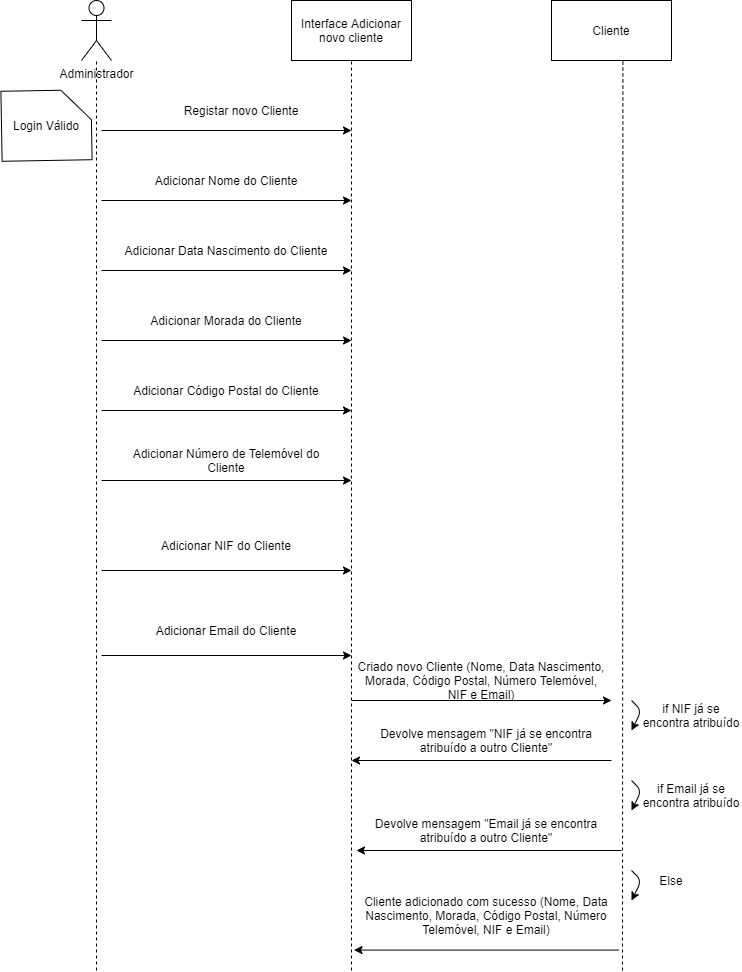

The diagram above was exported from draw.io. Its source (the exported page's mxGraphModel, read from the mxfile embedded in the PNG):
<mxGraphModel dx="1210" dy="647" grid="1" gridSize="10" guides="1" tooltips="1" connect="1" arrows="1" fold="1" page="1" pageScale="1" pageWidth="827" pageHeight="1169" math="0" shadow="0">
  <root>
    <mxCell id="0" />
    <mxCell id="1" parent="0" />
    <mxCell id="iufa1fvAGaXrgpvjRJWy-1" value="Administrador" style="shape=umlActor;verticalLabelPosition=bottom;verticalAlign=top;html=1;outlineConnect=0;" parent="1" vertex="1">
      <mxGeometry x="90" y="30" width="30" height="60" as="geometry" />
    </mxCell>
    <mxCell id="iufa1fvAGaXrgpvjRJWy-5" value="" style="endArrow=none;dashed=1;html=1;" parent="1" target="iufa1fvAGaXrgpvjRJWy-1" edge="1">
      <mxGeometry width="50" height="50" relative="1" as="geometry">
        <mxPoint x="105" y="1000" as="sourcePoint" />
        <mxPoint x="150" y="250" as="targetPoint" />
      </mxGeometry>
    </mxCell>
    <mxCell id="iufa1fvAGaXrgpvjRJWy-6" value="Interface Adicionar novo cliente" style="rounded=0;whiteSpace=wrap;html=1;" parent="1" vertex="1">
      <mxGeometry x="300" y="30" width="120" height="60" as="geometry" />
    </mxCell>
    <mxCell id="iufa1fvAGaXrgpvjRJWy-9" value="" style="endArrow=none;dashed=1;html=1;entryX=0.5;entryY=1;entryDx=0;entryDy=0;" parent="1" target="iufa1fvAGaXrgpvjRJWy-6" edge="1">
      <mxGeometry width="50" height="50" relative="1" as="geometry">
        <mxPoint x="360" y="1000" as="sourcePoint" />
        <mxPoint x="400" y="230" as="targetPoint" />
      </mxGeometry>
    </mxCell>
    <mxCell id="iufa1fvAGaXrgpvjRJWy-10" value="" style="endArrow=none;dashed=1;html=1;entryX=0.595;entryY=1.018;entryDx=0;entryDy=0;entryPerimeter=0;" parent="1" target="iufa1fvAGaXrgpvjRJWy-45" edge="1">
      <mxGeometry width="50" height="50" relative="1" as="geometry">
        <mxPoint x="631" y="1000" as="sourcePoint" />
        <mxPoint x="594.5" y="80" as="targetPoint" />
      </mxGeometry>
    </mxCell>
    <mxCell id="iufa1fvAGaXrgpvjRJWy-11" value="" style="endArrow=classic;html=1;" parent="1" edge="1">
      <mxGeometry width="50" height="50" relative="1" as="geometry">
        <mxPoint x="110" y="160" as="sourcePoint" />
        <mxPoint x="360" y="160" as="targetPoint" />
      </mxGeometry>
    </mxCell>
    <mxCell id="iufa1fvAGaXrgpvjRJWy-12" value="Registar novo Cliente" style="text;html=1;strokeColor=none;fillColor=none;align=center;verticalAlign=middle;whiteSpace=wrap;rounded=0;" parent="1" vertex="1">
      <mxGeometry x="160" y="130" width="180" height="20" as="geometry" />
    </mxCell>
    <mxCell id="iufa1fvAGaXrgpvjRJWy-13" value="" style="endArrow=classic;html=1;" parent="1" edge="1">
      <mxGeometry width="50" height="50" relative="1" as="geometry">
        <mxPoint x="110" y="230" as="sourcePoint" />
        <mxPoint x="360" y="230" as="targetPoint" />
      </mxGeometry>
    </mxCell>
    <mxCell id="iufa1fvAGaXrgpvjRJWy-14" value="Adicionar Nome do Cliente" style="text;html=1;strokeColor=none;fillColor=none;align=center;verticalAlign=middle;whiteSpace=wrap;rounded=0;" parent="1" vertex="1">
      <mxGeometry x="130" y="200" width="210" height="20" as="geometry" />
    </mxCell>
    <mxCell id="iufa1fvAGaXrgpvjRJWy-15" value="" style="endArrow=classic;html=1;" parent="1" edge="1">
      <mxGeometry width="50" height="50" relative="1" as="geometry">
        <mxPoint x="110" y="300" as="sourcePoint" />
        <mxPoint x="360" y="300" as="targetPoint" />
      </mxGeometry>
    </mxCell>
    <mxCell id="iufa1fvAGaXrgpvjRJWy-16" value="Adicionar Data Nascimento do Cliente" style="text;html=1;strokeColor=none;fillColor=none;align=center;verticalAlign=middle;whiteSpace=wrap;rounded=0;" parent="1" vertex="1">
      <mxGeometry x="130" y="270" width="210" height="20" as="geometry" />
    </mxCell>
    <mxCell id="iufa1fvAGaXrgpvjRJWy-21" value="" style="endArrow=classic;html=1;" parent="1" edge="1">
      <mxGeometry width="50" height="50" relative="1" as="geometry">
        <mxPoint x="110" y="370" as="sourcePoint" />
        <mxPoint x="360" y="370" as="targetPoint" />
      </mxGeometry>
    </mxCell>
    <mxCell id="iufa1fvAGaXrgpvjRJWy-22" value="Adicionar Morada do Cliente" style="text;html=1;strokeColor=none;fillColor=none;align=center;verticalAlign=middle;whiteSpace=wrap;rounded=0;" parent="1" vertex="1">
      <mxGeometry x="130" y="340" width="210" height="20" as="geometry" />
    </mxCell>
    <mxCell id="iufa1fvAGaXrgpvjRJWy-23" value="" style="endArrow=classic;html=1;" parent="1" edge="1">
      <mxGeometry width="50" height="50" relative="1" as="geometry">
        <mxPoint x="110" y="440" as="sourcePoint" />
        <mxPoint x="360" y="440" as="targetPoint" />
      </mxGeometry>
    </mxCell>
    <mxCell id="iufa1fvAGaXrgpvjRJWy-24" value="Adicionar Código Postal do Cliente" style="text;html=1;strokeColor=none;fillColor=none;align=center;verticalAlign=middle;whiteSpace=wrap;rounded=0;" parent="1" vertex="1">
      <mxGeometry x="130" y="410" width="210" height="20" as="geometry" />
    </mxCell>
    <mxCell id="iufa1fvAGaXrgpvjRJWy-25" value="" style="endArrow=classic;html=1;" parent="1" edge="1">
      <mxGeometry width="50" height="50" relative="1" as="geometry">
        <mxPoint x="110" y="510" as="sourcePoint" />
        <mxPoint x="360" y="510" as="targetPoint" />
      </mxGeometry>
    </mxCell>
    <mxCell id="iufa1fvAGaXrgpvjRJWy-26" value="Adicionar Número de Telemóvel do Cliente" style="text;html=1;strokeColor=none;fillColor=none;align=center;verticalAlign=middle;whiteSpace=wrap;rounded=0;" parent="1" vertex="1">
      <mxGeometry x="130" y="480" width="210" height="20" as="geometry" />
    </mxCell>
    <mxCell id="iufa1fvAGaXrgpvjRJWy-27" value="Adicionar NIF do Cliente" style="text;html=1;strokeColor=none;fillColor=none;align=center;verticalAlign=middle;whiteSpace=wrap;rounded=0;" parent="1" vertex="1">
      <mxGeometry x="130" y="565" width="210" height="20" as="geometry" />
    </mxCell>
    <mxCell id="iufa1fvAGaXrgpvjRJWy-28" value="" style="endArrow=classic;html=1;" parent="1" edge="1">
      <mxGeometry width="50" height="50" relative="1" as="geometry">
        <mxPoint x="110" y="600" as="sourcePoint" />
        <mxPoint x="360" y="600" as="targetPoint" />
      </mxGeometry>
    </mxCell>
    <mxCell id="iufa1fvAGaXrgpvjRJWy-37" value="Adicionar Email do Cliente" style="text;html=1;strokeColor=none;fillColor=none;align=center;verticalAlign=middle;whiteSpace=wrap;rounded=0;" parent="1" vertex="1">
      <mxGeometry x="130" y="650" width="210" height="20" as="geometry" />
    </mxCell>
    <mxCell id="iufa1fvAGaXrgpvjRJWy-38" value="" style="endArrow=classic;html=1;" parent="1" edge="1">
      <mxGeometry width="50" height="50" relative="1" as="geometry">
        <mxPoint x="110" y="685" as="sourcePoint" />
        <mxPoint x="360" y="685" as="targetPoint" />
      </mxGeometry>
    </mxCell>
    <mxCell id="iufa1fvAGaXrgpvjRJWy-45" value="Cliente" style="rounded=0;whiteSpace=wrap;html=1;" parent="1" vertex="1">
      <mxGeometry x="560" y="30" width="120" height="60" as="geometry" />
    </mxCell>
    <mxCell id="iufa1fvAGaXrgpvjRJWy-47" value="Cliente adicionado com sucesso (Nome, Data Nascimento, Morada, Código Postal, Número Telemóvel, NIF e Email)" style="text;html=1;strokeColor=none;fillColor=none;align=center;verticalAlign=middle;whiteSpace=wrap;rounded=0;" parent="1" vertex="1">
      <mxGeometry x="370" y="920" width="250" height="50" as="geometry" />
    </mxCell>
    <mxCell id="iufa1fvAGaXrgpvjRJWy-48" value="" style="endArrow=classic;html=1;" parent="1" edge="1">
      <mxGeometry width="50" height="50" relative="1" as="geometry">
        <mxPoint x="360" y="730" as="sourcePoint" />
        <mxPoint x="620" y="730" as="targetPoint" />
      </mxGeometry>
    </mxCell>
    <mxCell id="iufa1fvAGaXrgpvjRJWy-49" value="Criado novo Cliente (Nome, Data Nascimento, Morada, Código Postal, Número Telemóvel, NIF e Email)" style="text;html=1;strokeColor=none;fillColor=none;align=center;verticalAlign=middle;whiteSpace=wrap;rounded=0;" parent="1" vertex="1">
      <mxGeometry x="365" y="700" width="250" height="20" as="geometry" />
    </mxCell>
    <mxCell id="iufa1fvAGaXrgpvjRJWy-51" value="" style="endArrow=classic;html=1;" parent="1" edge="1">
      <mxGeometry width="50" height="50" relative="1" as="geometry">
        <mxPoint x="640" y="730" as="sourcePoint" />
        <mxPoint x="640" y="760" as="targetPoint" />
        <Array as="points">
          <mxPoint x="650" y="740" />
        </Array>
      </mxGeometry>
    </mxCell>
    <mxCell id="iufa1fvAGaXrgpvjRJWy-52" value="if NIF já se encontra atribuído" style="text;html=1;strokeColor=none;fillColor=none;align=center;verticalAlign=middle;whiteSpace=wrap;rounded=0;" parent="1" vertex="1">
      <mxGeometry x="650" y="730" width="100" height="30" as="geometry" />
    </mxCell>
    <mxCell id="iufa1fvAGaXrgpvjRJWy-53" value="" style="endArrow=classic;html=1;" parent="1" edge="1">
      <mxGeometry width="50" height="50" relative="1" as="geometry">
        <mxPoint x="619.9999999999998" y="790" as="sourcePoint" />
        <mxPoint x="360" y="790" as="targetPoint" />
      </mxGeometry>
    </mxCell>
    <mxCell id="iufa1fvAGaXrgpvjRJWy-54" value="Devolve mensagem &quot;NIF já se encontra atribuído a outro Cliente&quot;" style="text;html=1;strokeColor=none;fillColor=none;align=center;verticalAlign=middle;whiteSpace=wrap;rounded=0;" parent="1" vertex="1">
      <mxGeometry x="375" y="760" width="240" height="20" as="geometry" />
    </mxCell>
    <mxCell id="iufa1fvAGaXrgpvjRJWy-59" value="if Email já se encontra atribuído" style="text;html=1;strokeColor=none;fillColor=none;align=center;verticalAlign=middle;whiteSpace=wrap;rounded=0;" parent="1" vertex="1">
      <mxGeometry x="650" y="810" width="100" height="30" as="geometry" />
    </mxCell>
    <mxCell id="iufa1fvAGaXrgpvjRJWy-60" value="" style="endArrow=classic;html=1;" parent="1" edge="1">
      <mxGeometry width="50" height="50" relative="1" as="geometry">
        <mxPoint x="639.9999999999998" y="810" as="sourcePoint" />
        <mxPoint x="639.9999999999998" y="840" as="targetPoint" />
        <Array as="points">
          <mxPoint x="650" y="820" />
        </Array>
      </mxGeometry>
    </mxCell>
    <mxCell id="iufa1fvAGaXrgpvjRJWy-62" value="" style="endArrow=classic;html=1;" parent="1" edge="1">
      <mxGeometry width="50" height="50" relative="1" as="geometry">
        <mxPoint x="629.9999999999998" y="880" as="sourcePoint" />
        <mxPoint x="365" y="880" as="targetPoint" />
      </mxGeometry>
    </mxCell>
    <mxCell id="iufa1fvAGaXrgpvjRJWy-63" value="Devolve mensagem &quot;Email já se encontra atribuído a outro Cliente&quot;" style="text;html=1;strokeColor=none;fillColor=none;align=center;verticalAlign=middle;whiteSpace=wrap;rounded=0;" parent="1" vertex="1">
      <mxGeometry x="375" y="850" width="240" height="20" as="geometry" />
    </mxCell>
    <mxCell id="EaWWOK2oDPKKrF3S19vR-2" value="" style="shape=card;whiteSpace=wrap;html=1;rotation=89;" parent="1" vertex="1">
      <mxGeometry x="20" y="110" width="70" height="90" as="geometry" />
    </mxCell>
    <mxCell id="EaWWOK2oDPKKrF3S19vR-3" value="Login Válido" style="text;html=1;strokeColor=none;fillColor=none;align=center;verticalAlign=middle;whiteSpace=wrap;rounded=0;" parent="1" vertex="1">
      <mxGeometry x="15" y="130" width="80" height="50" as="geometry" />
    </mxCell>
    <mxCell id="huDHq0uWwxzrgVvjBx98-1" value="" style="endArrow=classic;html=1;" parent="1" edge="1">
      <mxGeometry width="50" height="50" relative="1" as="geometry">
        <mxPoint x="639.9999999999998" y="900" as="sourcePoint" />
        <mxPoint x="639.9999999999998" y="930" as="targetPoint" />
        <Array as="points">
          <mxPoint x="650" y="910" />
        </Array>
      </mxGeometry>
    </mxCell>
    <mxCell id="huDHq0uWwxzrgVvjBx98-2" value="" style="endArrow=classic;html=1;" parent="1" edge="1">
      <mxGeometry width="50" height="50" relative="1" as="geometry">
        <mxPoint x="627.4999999999998" y="979.58" as="sourcePoint" />
        <mxPoint x="362.5" y="979.58" as="targetPoint" />
      </mxGeometry>
    </mxCell>
    <mxCell id="huDHq0uWwxzrgVvjBx98-3" value="Else" style="text;html=1;strokeColor=none;fillColor=none;align=center;verticalAlign=middle;whiteSpace=wrap;rounded=0;" parent="1" vertex="1">
      <mxGeometry x="650" y="900" width="60" height="20" as="geometry" />
    </mxCell>
  </root>
</mxGraphModel>